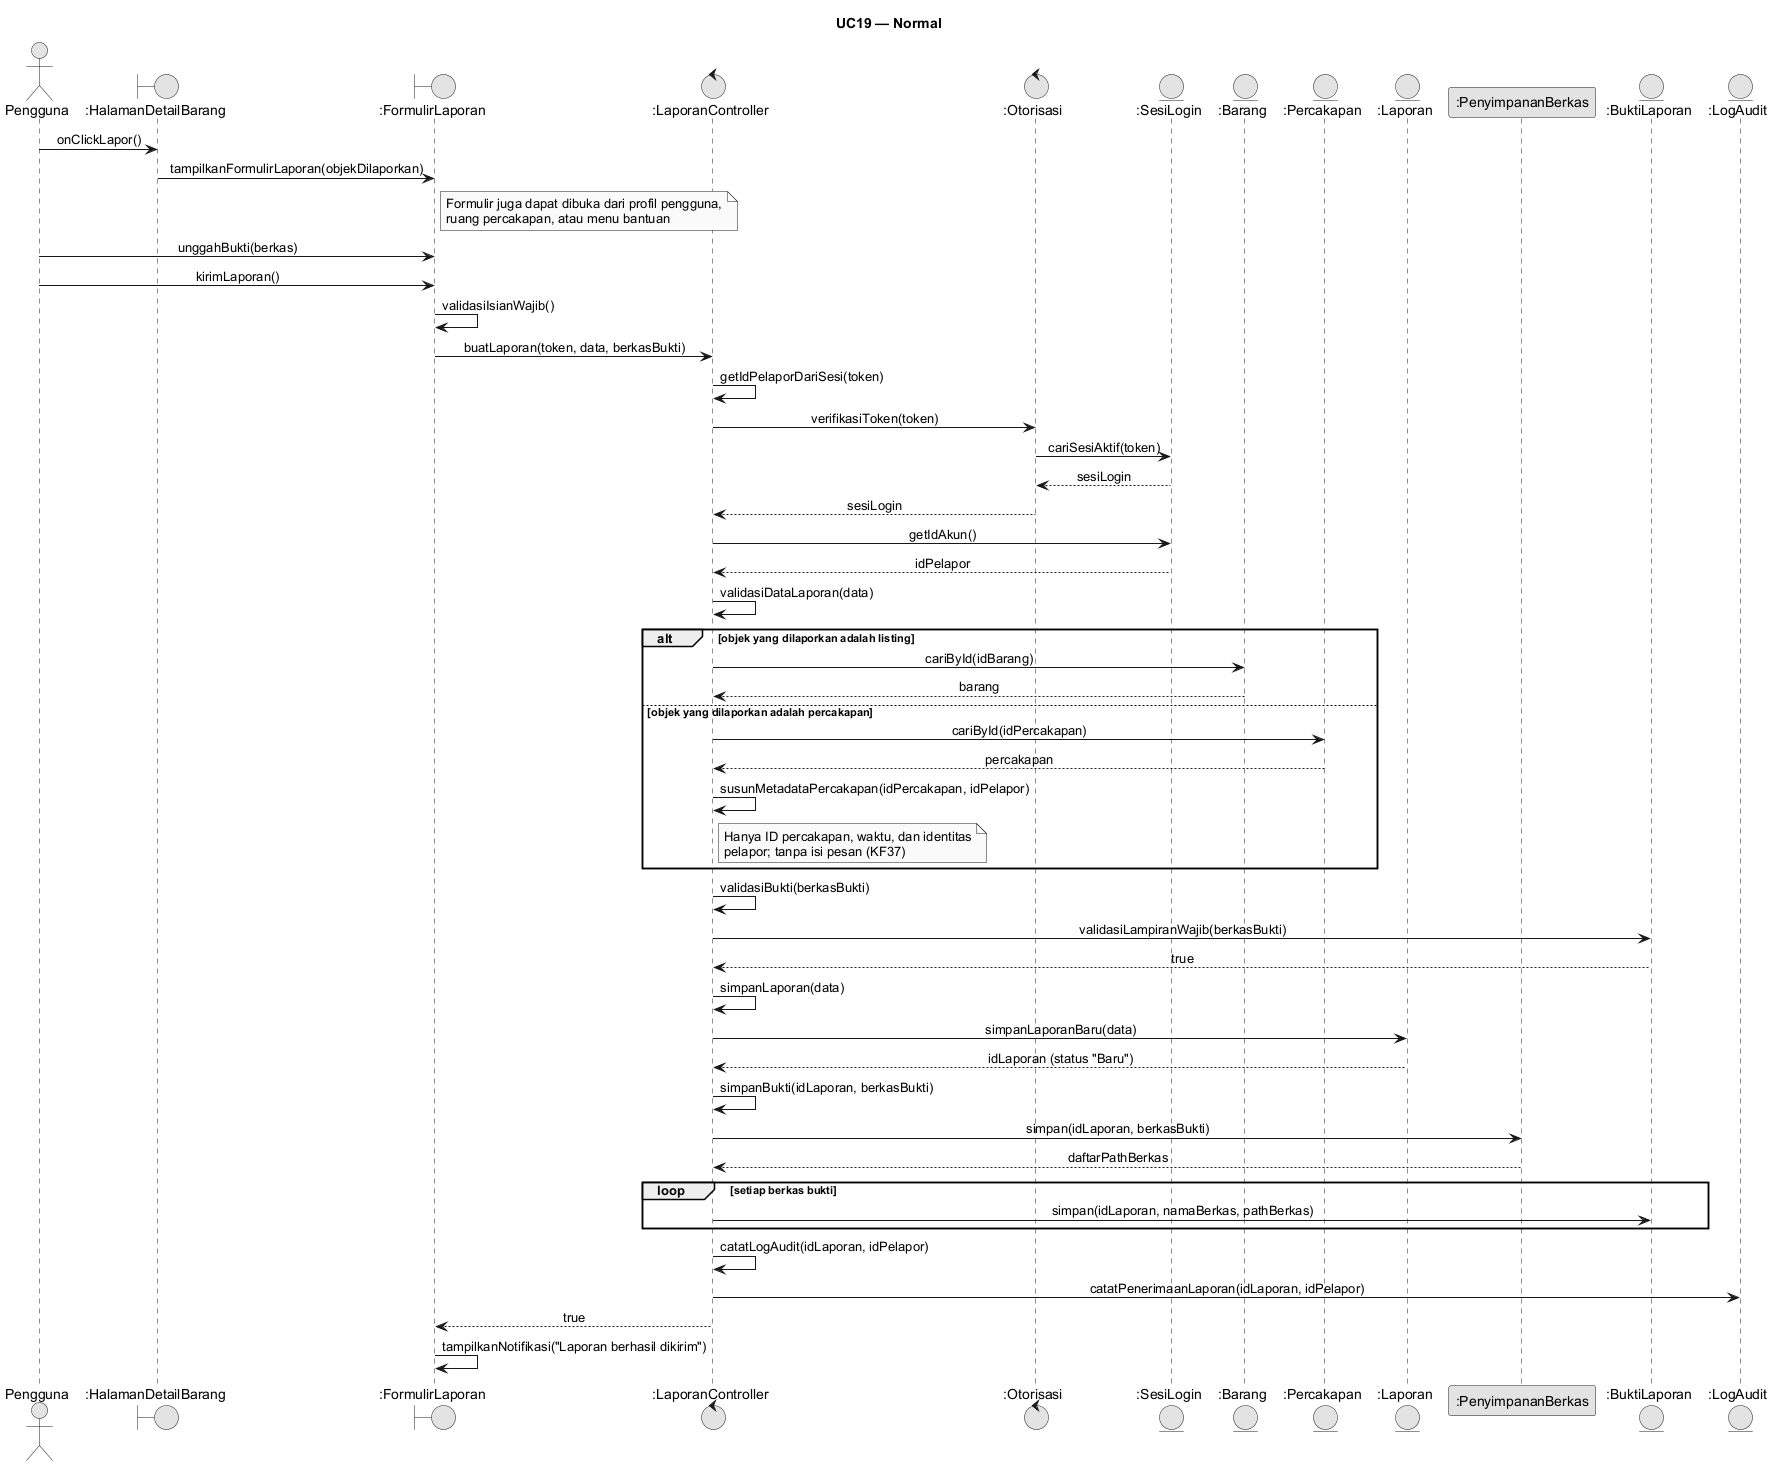

The diagram above was rendered by PlantUML. Its source (embedded in the PNG):
@startuml
skinparam monochrome true
skinparam shadowing false
skinparam defaultFontName Arial
skinparam sequenceMessageAlign center
skinparam backgroundColor #FFFFFF
skinparam responseMessageBelowArrow true
title UC19 — Normal
actor "Pengguna" as User
boundary ":HalamanDetailBarang" as HD
boundary ":FormulirLaporan" as UI
control ":LaporanController" as LC
control ":Otorisasi" as Oto
entity ":SesiLogin" as Sesi
entity ":Barang" as Barang
entity ":Percakapan" as Perc
entity ":Laporan" as Lap
participant ":PenyimpananBerkas" as Store
entity ":BuktiLaporan" as Bukti
entity ":LogAudit" as Audit
User -> HD: onClickLapor()
HD -> UI: tampilkanFormulirLaporan(objekDilaporkan)
note right of UI: Formulir juga dapat dibuka dari profil pengguna,\nruang percakapan, atau menu bantuan
User -> UI: unggahBukti(berkas)
User -> UI: kirimLaporan()
UI -> UI: validasiIsianWajib()
UI -> LC: buatLaporan(token, data, berkasBukti)
LC -> LC: getIdPelaporDariSesi(token)
LC -> Oto: verifikasiToken(token)
Oto -> Sesi: cariSesiAktif(token)
Sesi --> Oto: sesiLogin
Oto --> LC: sesiLogin
LC -> Sesi: getIdAkun()
Sesi --> LC: idPelapor
LC -> LC: validasiDataLaporan(data)
alt objek yang dilaporkan adalah listing
  LC -> Barang: cariById(idBarang)
  Barang --> LC: barang
else objek yang dilaporkan adalah percakapan
  LC -> Perc: cariById(idPercakapan)
  Perc --> LC: percakapan
  LC -> LC: susunMetadataPercakapan(idPercakapan, idPelapor)
  note right of LC: Hanya ID percakapan, waktu, dan identitas\npelapor; tanpa isi pesan (KF37)
end
LC -> LC: validasiBukti(berkasBukti)
LC -> Bukti: validasiLampiranWajib(berkasBukti)
Bukti --> LC: true
LC -> LC: simpanLaporan(data)
LC -> Lap: simpanLaporanBaru(data)
Lap --> LC: idLaporan (status "Baru")
LC -> LC: simpanBukti(idLaporan, berkasBukti)
LC -> Store: simpan(idLaporan, berkasBukti)
Store --> LC: daftarPathBerkas
loop setiap berkas bukti
  LC -> Bukti: simpan(idLaporan, namaBerkas, pathBerkas)
end
LC -> LC: catatLogAudit(idLaporan, idPelapor)
LC -> Audit: catatPenerimaanLaporan(idLaporan, idPelapor)
LC --> UI: true
UI -> UI: tampilkanNotifikasi("Laporan berhasil dikirim")
@enduml